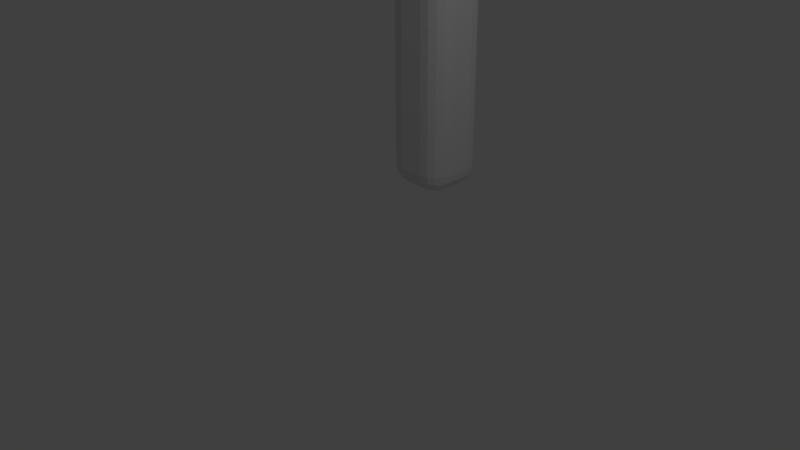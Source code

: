 # Source: Right_Jump.blend  (saved by Blender 2.79.0; exported with 4.5.12 LTS)
import bpy
from mathutils import Matrix  # noqa: F401  (used for matrix-valued properties, if any)

bpy.ops.wm.read_factory_settings(use_empty=True)
scene = bpy.context.scene
scene.name = 'Scene'

# ---- collections
col_collection_1 = bpy.data.collections.new('Collection 1'); scene.collection.children.link(col_collection_1)

# ---- world
world_world = bpy.data.worlds.new('World'); scene.world = world_world
world_world.color = (0.05088, 0.05088, 0.05088)
world_world.use_sun_shadow = False
world_world.sun_shadow_jitter_overblur = 0.0
world_world.cycles.sampling_method = 'MANUAL'

# ---- cameras
cam_camera = bpy.data.cameras.new('Camera')
cam_camera.clip_end = 100.0
cam_camera.lens = 35.0
cam_camera.sensor_width = 32.0
cam_camera.sensor_height = 18.0
cam_camera.ortho_scale = 7.314
cam_camera.dof.focus_distance = 0.0
cam_camera.dof.aperture_fstop = 128.0

# ---- lights
light_lamp = bpy.data.lights.new('Lamp', 'POINT')
light_lamp.transmission_factor = 0.0
light_lamp.cutoff_distance = 30.0
light_lamp.energy = 100.0
light_lamp.shadow_buffer_clip_start = 1.001
light_lamp.shadow_soft_size = 0.1
light_lamp.shadow_maximum_resolution = 0.006
light_lamp.use_absolute_resolution = True

# ---- meshes
me_cube_002 = bpy.data.meshes.new('Cube.002')
me_cube_002.from_pydata([(0.2702, -3.384, -0.3871), (-0.04966, -3.064, -0.04338), (0.2147, -3.379, -0.3782), (0.1608, -3.365, -0.3598), (0.1103, -3.341, -0.3325), (0.06461, -3.309, -0.2971), (0.02518, -3.269, -0.2548), (-0.006803, -3.224, -0.2067), (-0.03037, -3.173, -0.1543), (-0.0448, -3.119, -0.09936), (0.2702, -3.384, 1.039), (-0.04966, -3.064, 0.7187), (0.2147, -3.379, 1.034), (0.1608, -3.365, 1.02), (0.1103, -3.341, 0.9961), (0.06461, -3.309, 0.9641), (0.02518, -3.269, 0.9246), (-0.006803, -3.224, 0.8789), (-0.03037, -3.173, 0.8283), (-0.0448, -3.119, 0.7743), (-0.04966, 0.6797, -0.04338), (0.2702, 1.0, -0.3871), (-0.0448, 0.7353, -0.09936), (-0.03037, 0.7892, -0.1543), (-0.006803, 0.8398, -0.2067), (0.02518, 0.8856, -0.2548), (0.06461, 0.9251, -0.2971), (0.1103, 0.9571, -0.3325), (0.1608, 0.9807, -0.3598), (0.2147, 0.9951, -0.3782), (0.2702, 1.0, 1.039), (-0.04966, 0.6797, 0.7187), (0.2147, 0.9951, 1.034), (0.1608, 0.9807, 1.02), (0.1103, 0.9571, 0.9961), (0.06461, 0.9251, 0.9641), (0.02518, 0.8856, 0.9246), (-0.006803, 0.8398, 0.8789), (-0.03037, 0.7892, 0.8283), (-0.0448, 0.7353, 0.7743), (1.0, -3.116, -0.1726), (0.7325, -3.384, -0.4209), (0.9949, -3.168, -0.2245), (0.9796, -3.219, -0.2736), (0.9549, -3.265, -0.3181), (0.9217, -3.305, -0.3563), (0.8811, -3.339, -0.3866), (0.8349, -3.364, -0.408), (0.7847, -3.379, -0.4196), (0.7325, -3.384, 1.039), (1.0, -3.116, 0.7712), (0.7847, -3.379, 1.034), (0.8349, -3.364, 1.019), (0.8811, -3.339, 0.9939), (0.9217, -3.305, 0.9606), (0.9549, -3.265, 0.92), (0.9796, -3.219, 0.8737), (0.9949, -3.168, 0.8235), (1.0, 0.7322, -0.1726), (0.7325, 1.0, -0.4209), (0.9949, 0.7844, -0.2245), (0.9796, 0.8347, -0.2736), (0.9549, 0.881, -0.3181), (0.9217, 0.9216, -0.3563), (0.8811, 0.9549, -0.3866), (0.8349, 0.9796, -0.408), (0.7847, 0.9949, -0.4196), (0.7325, 1.0, 1.039), (1.0, 0.7322, 0.7712), (0.7847, 0.9949, 1.034), (0.8349, 0.9796, 1.019), (0.8811, 0.9549, 0.9939), (0.9217, 0.9216, 0.9606), (0.9549, 0.881, 0.92), (0.9796, 0.8347, 0.8737), (0.9949, 0.7844, 0.8235)], [], [(67, 30, 10, 49), (41, 49, 10, 0), (21, 30, 67, 59), (1, 11, 31, 20), (21, 0, 2, 29), (29, 2, 3, 28), (28, 3, 4, 27), (27, 4, 5, 26), (26, 5, 6, 25), (25, 6, 7, 24), (24, 7, 8, 23), (23, 8, 9, 22), (22, 9, 1, 20), (0, 10, 12, 2), (2, 12, 13, 3), (3, 13, 14, 4), (4, 14, 15, 5), (5, 15, 16, 6), (6, 16, 17, 7), (7, 17, 18, 8), (8, 18, 19, 9), (9, 19, 11, 1), (10, 30, 32, 12), (12, 32, 33, 13), (13, 33, 34, 14), (14, 34, 35, 15), (15, 35, 36, 16), (16, 36, 37, 17), (17, 37, 38, 18), (18, 38, 39, 19), (19, 39, 31, 11), (30, 21, 29, 32), (32, 29, 28, 33), (33, 28, 27, 34), (34, 27, 26, 35), (35, 26, 25, 36), (36, 25, 24, 37), (37, 24, 23, 38), (38, 23, 22, 39), (39, 22, 20, 31), (58, 68, 50, 40), (68, 58, 60, 75), (75, 60, 61, 74), (74, 61, 62, 73), (73, 62, 63, 72), (72, 63, 64, 71), (71, 64, 65, 70), (70, 65, 66, 69), (69, 66, 59, 67), (41, 59, 66, 48), (48, 66, 65, 47), (47, 65, 64, 46), (46, 64, 63, 45), (45, 63, 62, 44), (44, 62, 61, 43), (43, 61, 60, 42), (42, 60, 58, 40), (67, 49, 51, 69), (69, 51, 52, 70), (70, 52, 53, 71), (71, 53, 54, 72), (72, 54, 55, 73), (73, 55, 56, 74), (74, 56, 57, 75), (75, 57, 50, 68), (49, 41, 48, 51), (51, 48, 47, 52), (52, 47, 46, 53), (53, 46, 45, 54), (54, 45, 44, 55), (55, 44, 43, 56), (56, 43, 42, 57), (57, 42, 40, 50), (21, 59, 41, 0)])
me_cube_002.use_remesh_preserve_volume = False
me_cube_002.use_remesh_preserve_attributes = False
me_cube_002.use_mirror_vertex_groups = False
me_cube_002.update()
me_cube_003 = bpy.data.meshes.new('Cube.003')
me_cube_003.from_pydata([(-1.763, -0.2614, 3.241), (-0.8336, -0.2966, -1.0), (-0.8358, -0.6182, -0.6792), (-1.157, -0.2974, -0.6792), (-0.8338, -0.4195, -0.9756), (-0.8343, -0.5237, -0.906), (-0.9566, -0.2967, -0.9756), (-0.9598, -0.4226, -0.9461), (-0.9538, -0.5074, -0.8897), (-1.02, -0.4822, -0.8644), (-0.9586, -0.5938, -0.6792), (-1.063, -0.5242, -0.6792), (-0.835, -0.5935, -0.802), (-0.9608, -0.564, -0.805), (-1.046, -0.5076, -0.7987), (-1.131, -0.2971, -0.802), (-1.061, -0.2969, -0.906), (-1.132, -0.4202, -0.6792), (-1.102, -0.4229, -0.805), (-1.045, -0.4164, -0.8897), (-0.8791, -0.6339, 5.749), (-0.8803, -0.3139, 6.066), (-1.199, -0.3122, 5.745), (-0.8798, -0.6098, 5.871), (-0.8803, -0.5405, 5.975), (-1.002, -0.6092, 5.748), (-1.006, -0.58, 5.874), (-0.9996, -0.5238, 5.958), (-1.065, -0.4983, 5.933), (-1.003, -0.3135, 6.042), (-1.107, -0.313, 5.972), (-0.8805, -0.4366, 6.043), (-1.006, -0.4392, 6.014), (-1.09, -0.4325, 5.957), (-1.175, -0.435, 5.747), (-1.106, -0.5393, 5.748), (-1.175, -0.3126, 5.868), (-1.146, -0.4385, 5.873), (-1.09, -0.5233, 5.867), (-0.8336, 0.0938, -1.0), (-1.156, 0.09305, -0.6792), (-0.8357, 0.4138, -0.6792), (-0.9566, 0.09374, -0.9756), (-1.061, 0.09358, -0.906), (-0.8338, 0.2165, -0.9756), (-0.9598, 0.2195, -0.9461), (-1.045, 0.213, -0.8897), (-1.02, 0.2787, -0.8644), (-1.132, 0.2158, -0.6792), (-1.063, 0.3199, -0.6792), (-1.131, 0.09334, -0.802), (-1.102, 0.2192, -0.805), (-1.045, 0.3039, -0.7987), (-0.8349, 0.3897, -0.802), (-0.8342, 0.3204, -0.906), (-0.9584, 0.3894, -0.6792), (-0.9607, 0.3602, -0.805), (-0.9538, 0.3041, -0.8897), (-0.8792, 0.07653, 6.062), (-0.8763, 0.398, 5.738), (-1.198, 0.07815, 5.741), (-0.8787, 0.1993, 6.036), (-0.878, 0.3036, 5.966), (-1.002, 0.07693, 6.038), (-1.004, 0.2028, 6.007), (-0.9974, 0.2876, 5.95), (-1.063, 0.2626, 5.924), (-0.9991, 0.374, 5.738), (-1.103, 0.3047, 5.739), (-0.8771, 0.3733, 5.861), (-1.003, 0.3442, 5.864), (-1.088, 0.2881, 5.858), (-1.174, 0.07781, 5.864), (-1.105, 0.07737, 5.968), (-1.173, 0.2008, 5.74), (-1.145, 0.2036, 5.866), (-1.089, 0.1968, 5.95), (-0.4379, -0.2966, -1.0), (-0.1193, -0.2975, -0.6792), (-0.4401, -0.6183, -0.6792), (-0.3153, -0.2967, -0.9756), (-0.2117, -0.2969, -0.906), (-0.4381, -0.4195, -0.9756), (-0.3124, -0.4226, -0.9461), (-0.2281, -0.4164, -0.8897), (-0.2536, -0.4822, -0.8644), (-0.1437, -0.4203, -0.6792), (-0.2132, -0.5244, -0.6792), (-0.1429, -0.2972, -0.802), (-0.1723, -0.423, -0.805), (-0.2287, -0.5077, -0.7987), (-0.4392, -0.5936, -0.802), (-0.4385, -0.5237, -0.906), (-0.3173, -0.5939, -0.6792), (-0.3134, -0.5641, -0.805), (-0.3192, -0.5075, -0.8897), (-0.4846, -0.315, 6.066), (-0.4833, -0.6349, 5.749), (-0.1616, -0.315, 5.745), (-0.4848, -0.4377, 6.043), (-0.4846, -0.5416, 5.975), (-0.3616, -0.3153, 6.042), (-0.3587, -0.4411, 6.014), (-0.365, -0.5256, 5.958), (-0.299, -0.5004, 5.933), (-0.3605, -0.6108, 5.748), (-0.2562, -0.5416, 5.748), (-0.4841, -0.6108, 5.871), (-0.3582, -0.5817, 5.874), (-0.2733, -0.5256, 5.867), (-0.1869, -0.3153, 5.868), (-0.2571, -0.3154, 5.972), (-0.1864, -0.4377, 5.747), (-0.2167, -0.4411, 5.873), (-0.2736, -0.4348, 5.957), (-0.4379, 0.0938, -1.0), (-0.4399, 0.4137, -0.6792), (-0.1191, 0.09292, -0.6792), (-0.438, 0.2165, -0.9756), (-0.4385, 0.3204, -0.906), (-0.3153, 0.09373, -0.9756), (-0.3124, 0.2195, -0.9461), (-0.3191, 0.304, -0.8897), (-0.2535, 0.2786, -0.8644), (-0.3172, 0.3893, -0.6792), (-0.2131, 0.3198, -0.6792), (-0.4392, 0.3896, -0.802), (-0.3133, 0.3602, -0.805), (-0.2286, 0.3038, -0.7987), (-0.1428, 0.09325, -0.802), (-0.2117, 0.09354, -0.906), (-0.1435, 0.2157, -0.6792), (-0.1722, 0.2191, -0.805), (-0.2281, 0.2129, -0.8897), (-0.4835, 0.0754, 6.062), (-0.1606, 0.07534, 5.741), (-0.4805, 0.3971, 5.738), (-0.3605, 0.07512, 6.038), (-0.256, 0.075, 5.968), (-0.483, 0.1982, 6.036), (-0.3569, 0.201, 6.007), (-0.2719, 0.1945, 5.95), (-0.2969, 0.2604, 5.924), (-0.1847, 0.1982, 5.74), (-0.254, 0.3024, 5.739), (-0.1858, 0.07508, 5.864), (-0.215, 0.201, 5.866), (-0.2711, 0.2859, 5.858), (-0.4814, 0.3723, 5.861), (-0.4822, 0.3025, 5.966), (-0.3578, 0.3723, 5.738), (-0.3556, 0.3425, 5.864), (-0.3627, 0.2859, 5.95)], [], [(79, 97, 20, 2), (117, 135, 98, 78), (134, 58, 21, 96), (3, 22, 60, 40), (41, 59, 136, 116), (1, 4, 7, 6), (4, 5, 8, 7), (6, 7, 19, 16), (7, 8, 9, 19), (2, 10, 13, 12), (10, 11, 14, 13), (12, 13, 8, 5), (13, 14, 9, 8), (3, 15, 18, 17), (15, 16, 19, 18), (17, 18, 14, 11), (18, 19, 9, 14), (20, 23, 26, 25), (23, 24, 27, 26), (25, 26, 38, 35), (26, 27, 28, 38), (21, 29, 32, 31), (29, 30, 33, 32), (31, 32, 27, 24), (32, 33, 28, 27), (22, 34, 37, 36), (34, 35, 38, 37), (36, 37, 33, 30), (37, 38, 28, 33), (39, 42, 45, 44), (42, 43, 46, 45), (44, 45, 57, 54), (45, 46, 47, 57), (40, 48, 51, 50), (48, 49, 52, 51), (50, 51, 46, 43), (51, 52, 47, 46), (41, 53, 56, 55), (53, 54, 57, 56), (55, 56, 52, 49), (56, 57, 47, 52), (58, 61, 64, 63), (61, 62, 65, 64), (63, 64, 76, 73), (64, 65, 66, 76), (59, 67, 70, 69), (67, 68, 71, 70), (69, 70, 65, 62), (70, 71, 66, 65), (60, 72, 75, 74), (72, 73, 76, 75), (74, 75, 71, 68), (75, 76, 66, 71), (77, 80, 83, 82), (80, 81, 84, 83), (82, 83, 95, 92), (83, 84, 85, 95), (78, 86, 89, 88), (86, 87, 90, 89), (88, 89, 84, 81), (89, 90, 85, 84), (79, 91, 94, 93), (91, 92, 95, 94), (93, 94, 90, 87), (94, 95, 85, 90), (96, 99, 102, 101), (99, 100, 103, 102), (101, 102, 114, 111), (102, 103, 104, 114), (97, 105, 108, 107), (105, 106, 109, 108), (107, 108, 103, 100), (108, 109, 104, 103), (98, 110, 113, 112), (110, 111, 114, 113), (112, 113, 109, 106), (113, 114, 104, 109), (115, 118, 121, 120), (118, 119, 122, 121), (120, 121, 133, 130), (121, 122, 123, 133), (116, 124, 127, 126), (124, 125, 128, 127), (126, 127, 122, 119), (127, 128, 123, 122), (117, 129, 132, 131), (129, 130, 133, 132), (131, 132, 128, 125), (132, 133, 123, 128), (134, 137, 140, 139), (137, 138, 141, 140), (139, 140, 152, 149), (140, 141, 142, 152), (135, 143, 146, 145), (143, 144, 147, 146), (145, 146, 141, 138), (146, 147, 142, 141), (136, 148, 151, 150), (148, 149, 152, 151), (150, 151, 147, 144), (151, 152, 142, 147), (39, 1, 6, 42), (42, 6, 16, 43), (43, 16, 15, 50), (50, 15, 3, 40), (2, 20, 25, 10), (10, 25, 35, 11), (11, 35, 34, 17), (17, 34, 22, 3), (21, 58, 63, 29), (29, 63, 73, 30), (30, 73, 72, 36), (36, 72, 60, 22), (59, 41, 55, 67), (67, 55, 49, 68), (68, 49, 48, 74), (74, 48, 40, 60), (115, 39, 44, 118), (118, 44, 54, 119), (119, 54, 53, 126), (126, 53, 41, 116), (58, 134, 139, 61), (61, 139, 149, 62), (62, 149, 148, 69), (69, 148, 136, 59), (135, 117, 131, 143), (143, 131, 125, 144), (144, 125, 124, 150), (150, 124, 116, 136), (77, 115, 120, 80), (80, 120, 130, 81), (81, 130, 129, 88), (88, 129, 117, 78), (134, 96, 101, 137), (137, 101, 111, 138), (138, 111, 110, 145), (145, 110, 98, 135), (97, 79, 93, 105), (105, 93, 87, 106), (106, 87, 86, 112), (112, 86, 78, 98), (1, 77, 82, 4), (4, 82, 92, 5), (5, 92, 91, 12), (12, 91, 79, 2), (96, 21, 31, 99), (99, 31, 24, 100), (100, 24, 23, 107), (107, 23, 20, 97), (39, 115, 77, 1)])
me_cube_003.use_remesh_preserve_volume = False
me_cube_003.use_remesh_preserve_attributes = False
me_cube_003.use_mirror_vertex_groups = False
me_cube_003.update()

# ---- objects
ob_cube_002 = bpy.data.objects.new('Cube.002', me_cube_002)
ob_lamp = bpy.data.objects.new('Lamp', light_lamp)
ob_camera = bpy.data.objects.new('Camera', cam_camera)
ob_cube_001 = bpy.data.objects.new('Cube.001', me_cube_003)

# ---- transforms, parenting, visibility, modifiers, constraints
ob_cube_002.location = (-1.869, 1.109, 5.854)
ob_cube_002.lineart.crease_threshold = 0.0
ob_lamp.location = (4.076, 1.005, 5.904)
ob_lamp.rotation_euler = (0.6503, 0.05522, 1.866)
ob_lamp.lock_rotations_4d = False
ob_lamp.empty_display_type = 'ARROWS'
ob_lamp.color = (0.0, 0.0, 0.0, 0.0)
ob_lamp.lineart.crease_threshold = 0.0
ob_camera.location = (7.481, -6.508, 5.344)
ob_camera.rotation_euler = (1.109, 0.0, 0.8149)
ob_camera.lock_rotations_4d = False
ob_camera.empty_display_type = 'ARROWS'
ob_camera.color = (0.0, 0.0, 0.0, 0.0)
ob_camera.display_type = 'WIRE'
ob_camera.lineart.crease_threshold = 0.0
ob_cube_001.location = (-0.6994, 2.65, 0.8158)
ob_cube_001.lineart.crease_threshold = 0.0

# ---- collection membership
col_collection_1.objects.link(ob_cube_002)
col_collection_1.objects.link(ob_lamp)
col_collection_1.objects.link(ob_camera)
col_collection_1.objects.link(ob_cube_001)

# ---- scene / render settings (as saved in the file)
scene.camera = ob_camera
scene.frame_start = 1; scene.frame_end = 250; scene.frame_set(0)
scene.render.engine = 'BLENDER_EEVEE_NEXT'
scene.render.resolution_percentage = 50
scene.render.dither_intensity = 0.0
scene.cycles.use_denoising = False
scene.cycles.samples = 128
scene.cycles.sampling_pattern = 'TABULATED_SOBOL'
scene.cycles.use_adaptive_sampling = False
scene.cycles.use_light_tree = False
scene.cycles.blur_glossy = 0.0
scene.cycles.sample_clamp_indirect = 0.0
scene.view_settings.view_transform = 'Standard'
bpy.context.view_layer.update()
